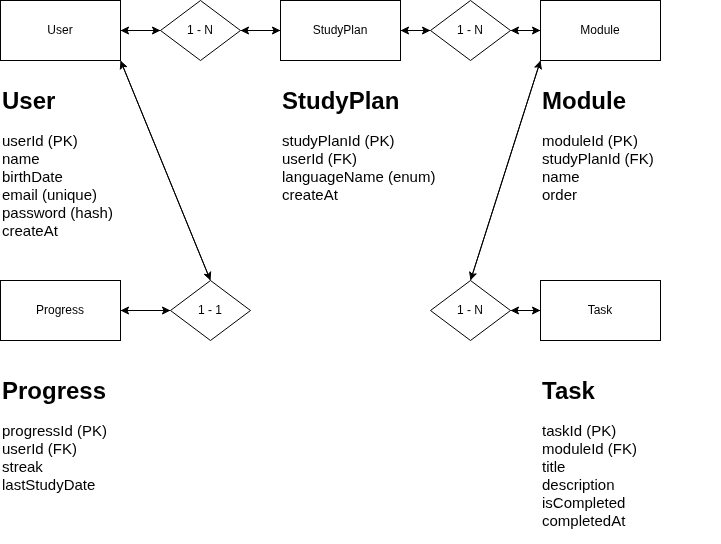

The diagram above was exported from draw.io. Its source (the exported page's mxGraphModel, read from the mxfile embedded in the PNG):
<mxGraphModel dx="786" dy="795" grid="1" gridSize="10" guides="1" tooltips="1" connect="1" arrows="1" fold="1" page="1" pageScale="1" pageWidth="850" pageHeight="1100" math="0" shadow="0">
  <root>
    <mxCell id="0" />
    <mxCell id="1" parent="0" />
    <mxCell id="14" style="edgeStyle=none;html=1;exitX=1;exitY=0.5;exitDx=0;exitDy=0;entryX=0;entryY=0.5;entryDx=0;entryDy=0;" edge="1" parent="1" source="2" target="13">
      <mxGeometry relative="1" as="geometry" />
    </mxCell>
    <mxCell id="30" style="edgeStyle=none;html=1;exitX=1;exitY=1;exitDx=0;exitDy=0;entryX=0.5;entryY=0;entryDx=0;entryDy=0;" edge="1" parent="1" source="2" target="29">
      <mxGeometry relative="1" as="geometry" />
    </mxCell>
    <mxCell id="2" value="User" style="rounded=0;whiteSpace=wrap;html=1;" vertex="1" parent="1">
      <mxGeometry x="30" y="80" width="120" height="60" as="geometry" />
    </mxCell>
    <mxCell id="3" value="&lt;h1 style=&quot;margin-top: 0px;&quot;&gt;User&lt;/h1&gt;&lt;div&gt;&lt;font style=&quot;font-size: 15px;&quot;&gt;userId (PK)&lt;/font&gt;&lt;/div&gt;&lt;div&gt;&lt;font style=&quot;font-size: 15px;&quot;&gt;name&lt;/font&gt;&lt;/div&gt;&lt;div&gt;&lt;span style=&quot;font-size: 15px;&quot;&gt;birthDate&lt;/span&gt;&lt;/div&gt;&lt;div&gt;&lt;font style=&quot;font-size: 15px;&quot;&gt;email (unique)&lt;/font&gt;&lt;/div&gt;&lt;div&gt;&lt;span style=&quot;font-size: 15px;&quot;&gt;password (hash)&lt;/span&gt;&lt;/div&gt;&lt;div&gt;&lt;span style=&quot;font-size: 15px;&quot;&gt;createAt&lt;/span&gt;&lt;/div&gt;" style="text;html=1;whiteSpace=wrap;overflow=hidden;rounded=0;" vertex="1" parent="1">
      <mxGeometry x="30" y="160" width="180" height="170" as="geometry" />
    </mxCell>
    <mxCell id="16" style="edgeStyle=none;html=1;exitX=0;exitY=0.5;exitDx=0;exitDy=0;entryX=1;entryY=0.5;entryDx=0;entryDy=0;" edge="1" parent="1" source="4" target="13">
      <mxGeometry relative="1" as="geometry" />
    </mxCell>
    <mxCell id="19" style="edgeStyle=none;html=1;exitX=1;exitY=0.5;exitDx=0;exitDy=0;entryX=0;entryY=0.5;entryDx=0;entryDy=0;" edge="1" parent="1" source="4" target="18">
      <mxGeometry relative="1" as="geometry" />
    </mxCell>
    <mxCell id="4" value="StudyPlan" style="rounded=0;whiteSpace=wrap;html=1;" vertex="1" parent="1">
      <mxGeometry x="310" y="80" width="120" height="60" as="geometry" />
    </mxCell>
    <mxCell id="5" value="&lt;h1 style=&quot;margin-top: 0px;&quot;&gt;StudyPlan&lt;/h1&gt;&lt;div&gt;&lt;font style=&quot;font-size: 15px;&quot;&gt;studyPlanId (PK)&lt;/font&gt;&lt;/div&gt;&lt;div&gt;&lt;font style=&quot;font-size: 15px;&quot;&gt;userId (FK)&lt;/font&gt;&lt;/div&gt;&lt;div&gt;&lt;span style=&quot;font-size: 15px;&quot;&gt;languageName (enum)&lt;/span&gt;&lt;/div&gt;&lt;div&gt;&lt;span style=&quot;font-size: 15px;&quot;&gt;createAt&lt;/span&gt;&lt;/div&gt;&lt;div&gt;&lt;br&gt;&lt;/div&gt;" style="text;html=1;whiteSpace=wrap;overflow=hidden;rounded=0;" vertex="1" parent="1">
      <mxGeometry x="310" y="160" width="180" height="140" as="geometry" />
    </mxCell>
    <mxCell id="28" style="edgeStyle=none;html=1;exitX=0;exitY=0.5;exitDx=0;exitDy=0;entryX=1;entryY=0.5;entryDx=0;entryDy=0;" edge="1" parent="1" source="6" target="24">
      <mxGeometry relative="1" as="geometry" />
    </mxCell>
    <mxCell id="6" value="Task" style="rounded=0;whiteSpace=wrap;html=1;" vertex="1" parent="1">
      <mxGeometry x="570" y="360" width="120" height="60" as="geometry" />
    </mxCell>
    <mxCell id="32" style="edgeStyle=none;html=1;exitX=1;exitY=0.5;exitDx=0;exitDy=0;entryX=0;entryY=0.5;entryDx=0;entryDy=0;" edge="1" parent="1" source="7" target="29">
      <mxGeometry relative="1" as="geometry" />
    </mxCell>
    <mxCell id="7" value="Progress" style="rounded=0;whiteSpace=wrap;html=1;" vertex="1" parent="1">
      <mxGeometry x="30" y="360" width="120" height="60" as="geometry" />
    </mxCell>
    <mxCell id="8" value="&lt;h1 style=&quot;margin-top: 0px;&quot;&gt;Task&lt;/h1&gt;&lt;div&gt;&lt;font style=&quot;font-size: 15px;&quot;&gt;taskId (PK)&lt;/font&gt;&lt;/div&gt;&lt;div&gt;&lt;span style=&quot;font-size: 15px;&quot;&gt;moduleId (FK)&lt;/span&gt;&lt;/div&gt;&lt;div&gt;&lt;span style=&quot;font-size: 15px;&quot;&gt;title&lt;/span&gt;&lt;/div&gt;&lt;div&gt;&lt;span style=&quot;font-size: 15px;&quot;&gt;description&lt;/span&gt;&lt;/div&gt;&lt;div&gt;&lt;span style=&quot;font-size: 15px;&quot;&gt;isCompleted&lt;/span&gt;&lt;/div&gt;&lt;div&gt;&lt;span style=&quot;font-size: 15px;&quot;&gt;completedAt&lt;/span&gt;&lt;/div&gt;" style="text;html=1;whiteSpace=wrap;overflow=hidden;rounded=0;" vertex="1" parent="1">
      <mxGeometry x="570" y="450" width="180" height="170" as="geometry" />
    </mxCell>
    <mxCell id="22" style="edgeStyle=none;html=1;exitX=0;exitY=0.5;exitDx=0;exitDy=0;entryX=1;entryY=0.5;entryDx=0;entryDy=0;" edge="1" parent="1" source="9" target="18">
      <mxGeometry relative="1" as="geometry" />
    </mxCell>
    <mxCell id="25" style="edgeStyle=none;html=1;exitX=0;exitY=1;exitDx=0;exitDy=0;entryX=0.5;entryY=0;entryDx=0;entryDy=0;" edge="1" parent="1" source="9" target="24">
      <mxGeometry relative="1" as="geometry" />
    </mxCell>
    <mxCell id="9" value="Module" style="rounded=0;whiteSpace=wrap;html=1;" vertex="1" parent="1">
      <mxGeometry x="570" y="80" width="120" height="60" as="geometry" />
    </mxCell>
    <mxCell id="10" value="&lt;h1 style=&quot;margin-top: 0px;&quot;&gt;Module&lt;/h1&gt;&lt;div&gt;&lt;font style=&quot;font-size: 15px;&quot;&gt;moduleId (PK)&lt;/font&gt;&lt;/div&gt;&lt;div&gt;&lt;font style=&quot;font-size: 15px;&quot;&gt;studyPlanId (FK)&lt;/font&gt;&lt;/div&gt;&lt;div&gt;&lt;span style=&quot;font-size: 15px;&quot;&gt;name&lt;/span&gt;&lt;/div&gt;&lt;div&gt;&lt;span style=&quot;font-size: 15px;&quot;&gt;order&lt;/span&gt;&lt;/div&gt;&lt;div&gt;&lt;br&gt;&lt;/div&gt;" style="text;html=1;whiteSpace=wrap;overflow=hidden;rounded=0;" vertex="1" parent="1">
      <mxGeometry x="570" y="160" width="180" height="140" as="geometry" />
    </mxCell>
    <mxCell id="11" value="&lt;h1 style=&quot;margin-top: 0px;&quot;&gt;Progress&lt;/h1&gt;&lt;div&gt;&lt;font style=&quot;font-size: 15px;&quot;&gt;progressId (PK)&lt;/font&gt;&lt;/div&gt;&lt;div&gt;&lt;span style=&quot;font-size: 15px;&quot;&gt;userId (FK)&lt;/span&gt;&lt;/div&gt;&lt;div&gt;&lt;span style=&quot;font-size: 15px;&quot;&gt;streak&lt;/span&gt;&lt;/div&gt;&lt;div&gt;&lt;span style=&quot;font-size: 15px;&quot;&gt;lastStudyDate&lt;/span&gt;&lt;/div&gt;" style="text;html=1;whiteSpace=wrap;overflow=hidden;rounded=0;" vertex="1" parent="1">
      <mxGeometry x="30" y="450" width="180" height="170" as="geometry" />
    </mxCell>
    <mxCell id="15" style="edgeStyle=none;html=1;exitX=1;exitY=0.5;exitDx=0;exitDy=0;entryX=0;entryY=0.5;entryDx=0;entryDy=0;" edge="1" parent="1" source="13" target="4">
      <mxGeometry relative="1" as="geometry" />
    </mxCell>
    <mxCell id="17" style="edgeStyle=none;html=1;exitX=0;exitY=0.5;exitDx=0;exitDy=0;entryX=1;entryY=0.5;entryDx=0;entryDy=0;" edge="1" parent="1" source="13" target="2">
      <mxGeometry relative="1" as="geometry" />
    </mxCell>
    <mxCell id="13" value="1 - N" style="rhombus;whiteSpace=wrap;html=1;" vertex="1" parent="1">
      <mxGeometry x="190" y="80" width="80" height="60" as="geometry" />
    </mxCell>
    <mxCell id="20" style="edgeStyle=none;html=1;exitX=0;exitY=0.5;exitDx=0;exitDy=0;entryX=1;entryY=0.5;entryDx=0;entryDy=0;" edge="1" parent="1" source="18" target="4">
      <mxGeometry relative="1" as="geometry" />
    </mxCell>
    <mxCell id="21" style="edgeStyle=none;html=1;exitX=1;exitY=0.5;exitDx=0;exitDy=0;entryX=0;entryY=0.5;entryDx=0;entryDy=0;" edge="1" parent="1" source="18" target="9">
      <mxGeometry relative="1" as="geometry" />
    </mxCell>
    <mxCell id="18" value="1 - N" style="rhombus;whiteSpace=wrap;html=1;" vertex="1" parent="1">
      <mxGeometry x="460" y="80" width="80" height="60" as="geometry" />
    </mxCell>
    <mxCell id="26" style="edgeStyle=none;html=1;exitX=0.5;exitY=0;exitDx=0;exitDy=0;entryX=0;entryY=1;entryDx=0;entryDy=0;" edge="1" parent="1" source="24" target="9">
      <mxGeometry relative="1" as="geometry" />
    </mxCell>
    <mxCell id="27" style="edgeStyle=none;html=1;exitX=1;exitY=0.5;exitDx=0;exitDy=0;entryX=0;entryY=0.5;entryDx=0;entryDy=0;" edge="1" parent="1" source="24" target="6">
      <mxGeometry relative="1" as="geometry" />
    </mxCell>
    <mxCell id="24" value="1 - N" style="rhombus;whiteSpace=wrap;html=1;" vertex="1" parent="1">
      <mxGeometry x="460" y="360" width="80" height="60" as="geometry" />
    </mxCell>
    <mxCell id="31" style="edgeStyle=none;html=1;exitX=0.5;exitY=0;exitDx=0;exitDy=0;entryX=1;entryY=1;entryDx=0;entryDy=0;" edge="1" parent="1" source="29" target="2">
      <mxGeometry relative="1" as="geometry" />
    </mxCell>
    <mxCell id="33" style="edgeStyle=none;html=1;exitX=0;exitY=0.5;exitDx=0;exitDy=0;entryX=1;entryY=0.5;entryDx=0;entryDy=0;" edge="1" parent="1" source="29" target="7">
      <mxGeometry relative="1" as="geometry" />
    </mxCell>
    <mxCell id="29" value="1 - 1" style="rhombus;whiteSpace=wrap;html=1;" vertex="1" parent="1">
      <mxGeometry x="200" y="360" width="80" height="60" as="geometry" />
    </mxCell>
  </root>
</mxGraphModel>